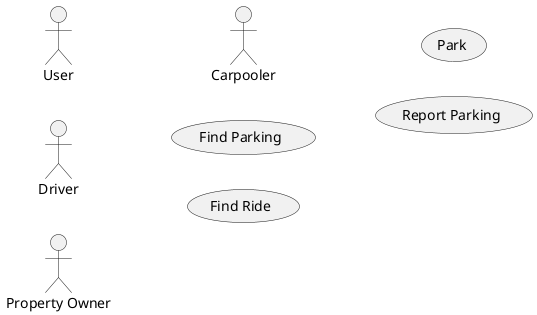

The diagram above was rendered by PlantUML. Its source (embedded in the PNG):
@startuml

left to right direction

actor "User"
actor "Driver"
actor "Property Owner"
actor "Carpooler"

usecase "Find Parking"
usecase "Find Ride"

usecase "Park"
usecase "Report Parking"

@enduml